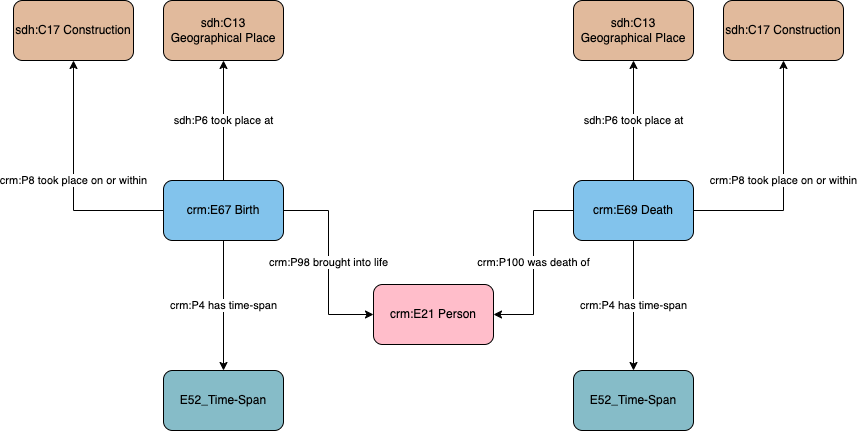

The diagram above was exported from draw.io. Its source (the exported page's mxGraphModel, read from the mxfile embedded in the PNG):
<mxGraphModel dx="1093" dy="898" grid="1" gridSize="10" guides="1" tooltips="1" connect="1" arrows="1" fold="1" page="1" pageScale="1" pageWidth="1169" pageHeight="827" math="0" shadow="0">
  <root>
    <mxCell id="0" />
    <mxCell id="1" parent="0" />
    <mxCell id="vzRnzijvxiFZcFLXYrqQ-3" value="crm:P98 brought into life" style="edgeStyle=orthogonalEdgeStyle;rounded=0;orthogonalLoop=1;jettySize=auto;html=1;entryX=0;entryY=0.5;entryDx=0;entryDy=0;exitX=1;exitY=0.5;exitDx=0;exitDy=0;" parent="1" source="vzRnzijvxiFZcFLXYrqQ-5" target="vzRnzijvxiFZcFLXYrqQ-4" edge="1">
      <mxGeometry relative="1" as="geometry">
        <mxPoint x="510" y="320.0000000000001" as="sourcePoint" />
        <mxPoint x="580" y="550" as="targetPoint" />
      </mxGeometry>
    </mxCell>
    <mxCell id="vzRnzijvxiFZcFLXYrqQ-4" value="crm:E21 Person" style="rounded=1;whiteSpace=wrap;html=1;fillColor=#ffbdca" parent="1" vertex="1">
      <mxGeometry x="590" y="444" width="120" height="60" as="geometry" />
    </mxCell>
    <mxCell id="vzRnzijvxiFZcFLXYrqQ-9" value="sdh:P6 took place at" style="edgeStyle=orthogonalEdgeStyle;rounded=0;orthogonalLoop=1;jettySize=auto;html=1;" parent="1" source="vzRnzijvxiFZcFLXYrqQ-5" target="vzRnzijvxiFZcFLXYrqQ-11" edge="1">
      <mxGeometry relative="1" as="geometry">
        <mxPoint x="440" y="209.9999999999999" as="targetPoint" />
      </mxGeometry>
    </mxCell>
    <mxCell id="vzRnzijvxiFZcFLXYrqQ-15" value="crm:P4 has time-span" style="edgeStyle=orthogonalEdgeStyle;rounded=0;orthogonalLoop=1;jettySize=auto;html=1;" parent="1" source="vzRnzijvxiFZcFLXYrqQ-5" target="vzRnzijvxiFZcFLXYrqQ-14" edge="1">
      <mxGeometry x="-0.0037" relative="1" as="geometry">
        <mxPoint as="offset" />
      </mxGeometry>
    </mxCell>
    <mxCell id="oxZTVEw1eQNmI2ZRTikx-3" value="crm:P8 took place on or within" style="edgeStyle=orthogonalEdgeStyle;rounded=0;orthogonalLoop=1;jettySize=auto;html=1;" edge="1" parent="1" source="vzRnzijvxiFZcFLXYrqQ-5" target="oxZTVEw1eQNmI2ZRTikx-1">
      <mxGeometry relative="1" as="geometry" />
    </mxCell>
    <mxCell id="vzRnzijvxiFZcFLXYrqQ-5" value="crm:E67 Birth" style="rounded=1;whiteSpace=wrap;html=1;fillColor=#82c3ec" parent="1" vertex="1">
      <mxGeometry x="380" y="340" width="120" height="60" as="geometry" />
    </mxCell>
    <mxCell id="vzRnzijvxiFZcFLXYrqQ-7" value="crm:P100 was death of" style="edgeStyle=orthogonalEdgeStyle;rounded=0;orthogonalLoop=1;jettySize=auto;html=1;entryX=1;entryY=0.5;entryDx=0;entryDy=0;" parent="1" source="vzRnzijvxiFZcFLXYrqQ-6" target="vzRnzijvxiFZcFLXYrqQ-4" edge="1">
      <mxGeometry relative="1" as="geometry" />
    </mxCell>
    <mxCell id="oxZTVEw1eQNmI2ZRTikx-4" value="&lt;meta charset=&quot;utf-8&quot;&gt;&lt;span style=&quot;color: rgb(0, 0, 0); font-family: Helvetica; font-size: 11px; font-style: normal; font-variant-ligatures: normal; font-variant-caps: normal; font-weight: 400; letter-spacing: normal; orphans: 2; text-align: center; text-indent: 0px; text-transform: none; widows: 2; word-spacing: 0px; -webkit-text-stroke-width: 0px; background-color: rgb(255, 255, 255); text-decoration-thickness: initial; text-decoration-style: initial; text-decoration-color: initial; float: none; display: inline !important;&quot;&gt;crm:P8 took place on or within&lt;/span&gt;" style="edgeStyle=orthogonalEdgeStyle;rounded=0;orthogonalLoop=1;jettySize=auto;html=1;" edge="1" parent="1" source="vzRnzijvxiFZcFLXYrqQ-6" target="oxZTVEw1eQNmI2ZRTikx-2">
      <mxGeometry relative="1" as="geometry" />
    </mxCell>
    <mxCell id="vzRnzijvxiFZcFLXYrqQ-6" value="crm:E69 Death" style="rounded=1;whiteSpace=wrap;html=1;fillColor=#82c3ec" parent="1" vertex="1">
      <mxGeometry x="790" y="340" width="120" height="60" as="geometry" />
    </mxCell>
    <mxCell id="vzRnzijvxiFZcFLXYrqQ-11" value="sdh:C13 Geographical Place" style="rounded=1;whiteSpace=wrap;html=1;fillColor=#e1ba9c" parent="1" vertex="1">
      <mxGeometry x="380" y="160" width="120" height="60" as="geometry" />
    </mxCell>
    <mxCell id="vzRnzijvxiFZcFLXYrqQ-12" value="sdh:P6 took place at" style="edgeStyle=orthogonalEdgeStyle;rounded=0;orthogonalLoop=1;jettySize=auto;html=1;" parent="1" source="vzRnzijvxiFZcFLXYrqQ-6" target="vzRnzijvxiFZcFLXYrqQ-13" edge="1">
      <mxGeometry relative="1" as="geometry">
        <mxPoint x="850" y="310" as="sourcePoint" />
        <mxPoint x="850" y="209.9999999999999" as="targetPoint" />
      </mxGeometry>
    </mxCell>
    <mxCell id="vzRnzijvxiFZcFLXYrqQ-13" value="sdh:C13 Geographical Place" style="rounded=1;whiteSpace=wrap;html=1;fillColor=#e1ba9c" parent="1" vertex="1">
      <mxGeometry x="790" y="160" width="120" height="60" as="geometry" />
    </mxCell>
    <mxCell id="vzRnzijvxiFZcFLXYrqQ-14" value="E52_Time-Span" style="rounded=1;whiteSpace=wrap;html=1;fillColor=#86bcc8" parent="1" vertex="1">
      <mxGeometry x="380" y="530" width="120" height="60" as="geometry" />
    </mxCell>
    <mxCell id="vzRnzijvxiFZcFLXYrqQ-16" value="crm:P4 has time-span" style="edgeStyle=orthogonalEdgeStyle;rounded=0;orthogonalLoop=1;jettySize=auto;html=1;exitX=0.5;exitY=1;exitDx=0;exitDy=0;" parent="1" source="vzRnzijvxiFZcFLXYrqQ-6" target="vzRnzijvxiFZcFLXYrqQ-17" edge="1">
      <mxGeometry relative="1" as="geometry">
        <mxPoint x="860" y="430" as="sourcePoint" />
      </mxGeometry>
    </mxCell>
    <mxCell id="vzRnzijvxiFZcFLXYrqQ-17" value="E52_Time-Span" style="rounded=1;whiteSpace=wrap;html=1;fillColor=#86bcc8" parent="1" vertex="1">
      <mxGeometry x="790" y="530" width="120" height="60" as="geometry" />
    </mxCell>
    <mxCell id="oxZTVEw1eQNmI2ZRTikx-1" value="sdh:C17 Construction" style="rounded=1;whiteSpace=wrap;html=1;fillColor=#e1ba9c" vertex="1" parent="1">
      <mxGeometry x="230" y="160" width="120" height="60" as="geometry" />
    </mxCell>
    <mxCell id="oxZTVEw1eQNmI2ZRTikx-2" value="sdh:C17 Construction" style="rounded=1;whiteSpace=wrap;html=1;fillColor=#e1ba9c" vertex="1" parent="1">
      <mxGeometry x="940" y="160" width="120" height="60" as="geometry" />
    </mxCell>
  </root>
</mxGraphModel>